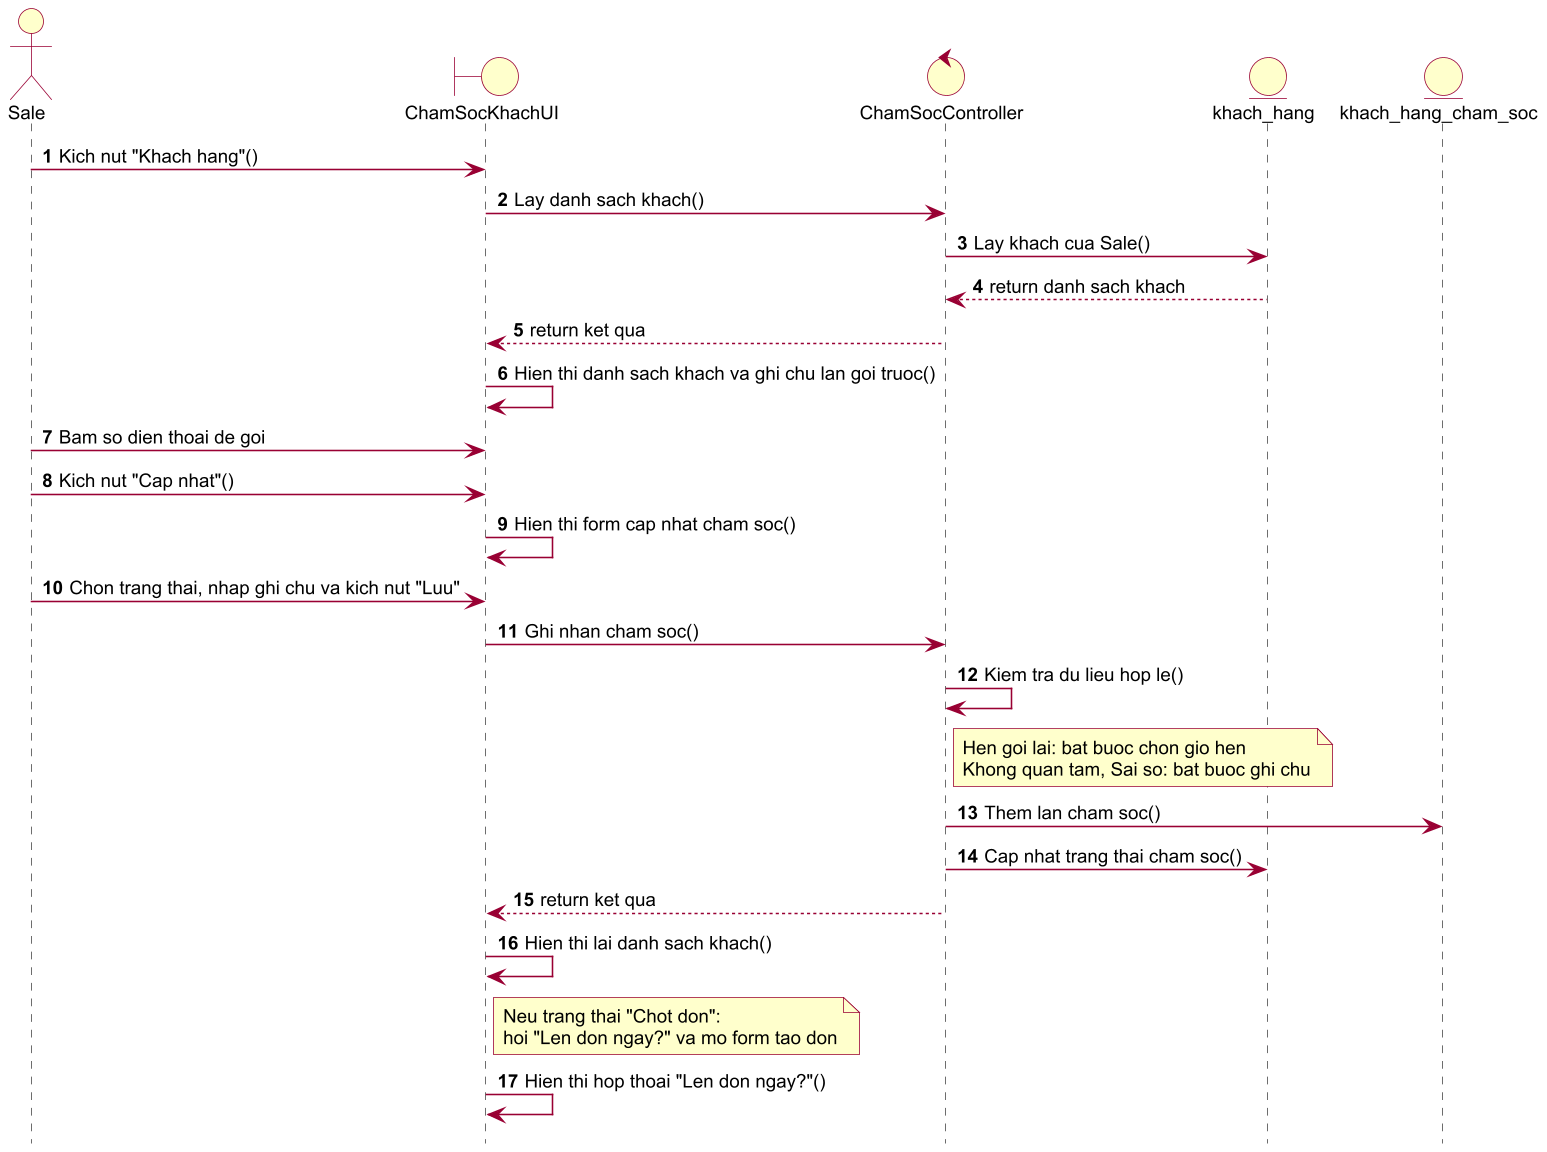

The diagram above was rendered by PlantUML. Its source (embedded in the PNG):
@startuml seq_cham_soc
!pragma layout smetana
skinparam dpi 150
skinparam defaultFontName Arial
skinparam defaultFontSize 12
skinparam shadowing false
skinparam ArrowColor #990033
skinparam ActorBorderColor #990033
skinparam ActorBackgroundColor #FFFFCC
skinparam UsecaseBorderColor #990033
skinparam UsecaseBackgroundColor #FFFFCC
skinparam ClassBorderColor #990033
skinparam ClassBackgroundColor #FFFFCC
skinparam ParticipantBorderColor #990033
skinparam ParticipantBackgroundColor #FFFFCC
skinparam BoundaryBackgroundColor #FFFFCC
skinparam BoundaryBorderColor #990033
skinparam ControlBackgroundColor #FFFFCC
skinparam ControlBorderColor #990033
skinparam EntityBackgroundColor #FFFFCC
skinparam EntityBorderColor #990033
skinparam SequenceLifeLineBorderColor #444444
skinparam NoteBackgroundColor #FFFFCC
skinparam NoteBorderColor #990033
skinparam packageStyle rectangle
autonumber
hide footbox
actor "Sale" as U
boundary "ChamSocKhachUI" as UI
control "ChamSocController" as C
entity "khach_hang" as KH
entity "khach_hang_cham_soc" as CS
U -> UI : Kich nut "Khach hang"()
UI -> C : Lay danh sach khach()
C -> KH : Lay khach cua Sale()
KH --> C : return danh sach khach
C --> UI : return ket qua
UI -> UI : Hien thi danh sach khach va ghi chu lan goi truoc()
U -> UI : Bam so dien thoai de goi
U -> UI : Kich nut "Cap nhat"()
UI -> UI : Hien thi form cap nhat cham soc()
U -> UI : Chon trang thai, nhap ghi chu va kich nut "Luu"
UI -> C : Ghi nhan cham soc()
C -> C : Kiem tra du lieu hop le()
note right of C
Hen goi lai: bat buoc chon gio hen
Khong quan tam, Sai so: bat buoc ghi chu
end note
C -> CS : Them lan cham soc()
C -> KH : Cap nhat trang thai cham soc()
C --> UI : return ket qua
UI -> UI : Hien thi lai danh sach khach()
note right of UI
Neu trang thai "Chot don":
hoi "Len don ngay?" va mo form tao don
end note
UI -> UI : Hien thi hop thoai "Len don ngay?"()
@enduml